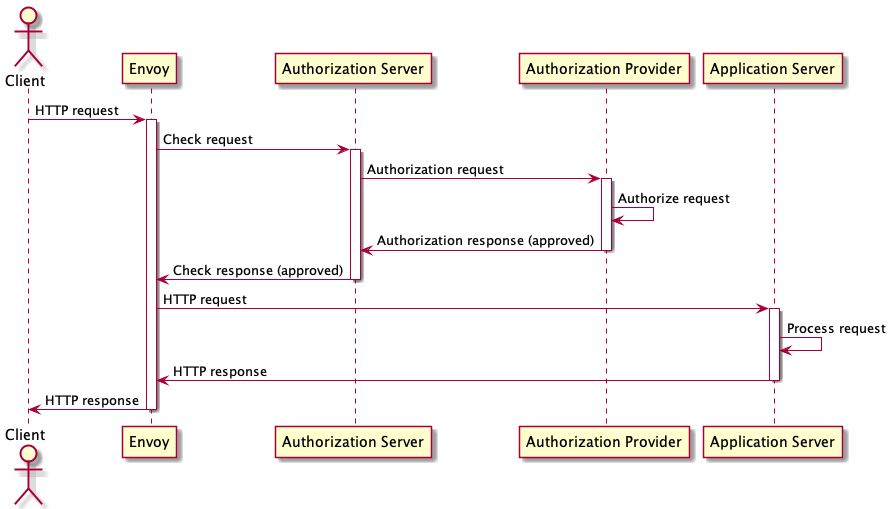

The diagram above was rendered by PlantUML. Its source (embedded in the PNG):
@startuml

actor Client
participant Envoy
participant "Authorization Server"
participant "Authorization Provider"
participant "Application Server"

Client -> Envoy: HTTP request
activate Envoy

Envoy -> "Authorization Server": Check request
activate "Authorization Server"

"Authorization Server" -> "Authorization Provider": Authorization request
activate "Authorization Provider"
"Authorization Provider" -> "Authorization Provider": Authorize request
"Authorization Provider" -> "Authorization Server": Authorization response (approved)
deactivate "Authorization Provider"

"Authorization Server" -> Envoy: Check response (approved)
deactivate "Authorization Server"

Envoy -> "Application Server": HTTP request
activate "Application Server"
"Application Server" -> "Application Server": Process request
"Application Server" -> Envoy: HTTP response
deactivate "Application Server"

Envoy -> Client: HTTP response
deactivate Envoy

@enduml